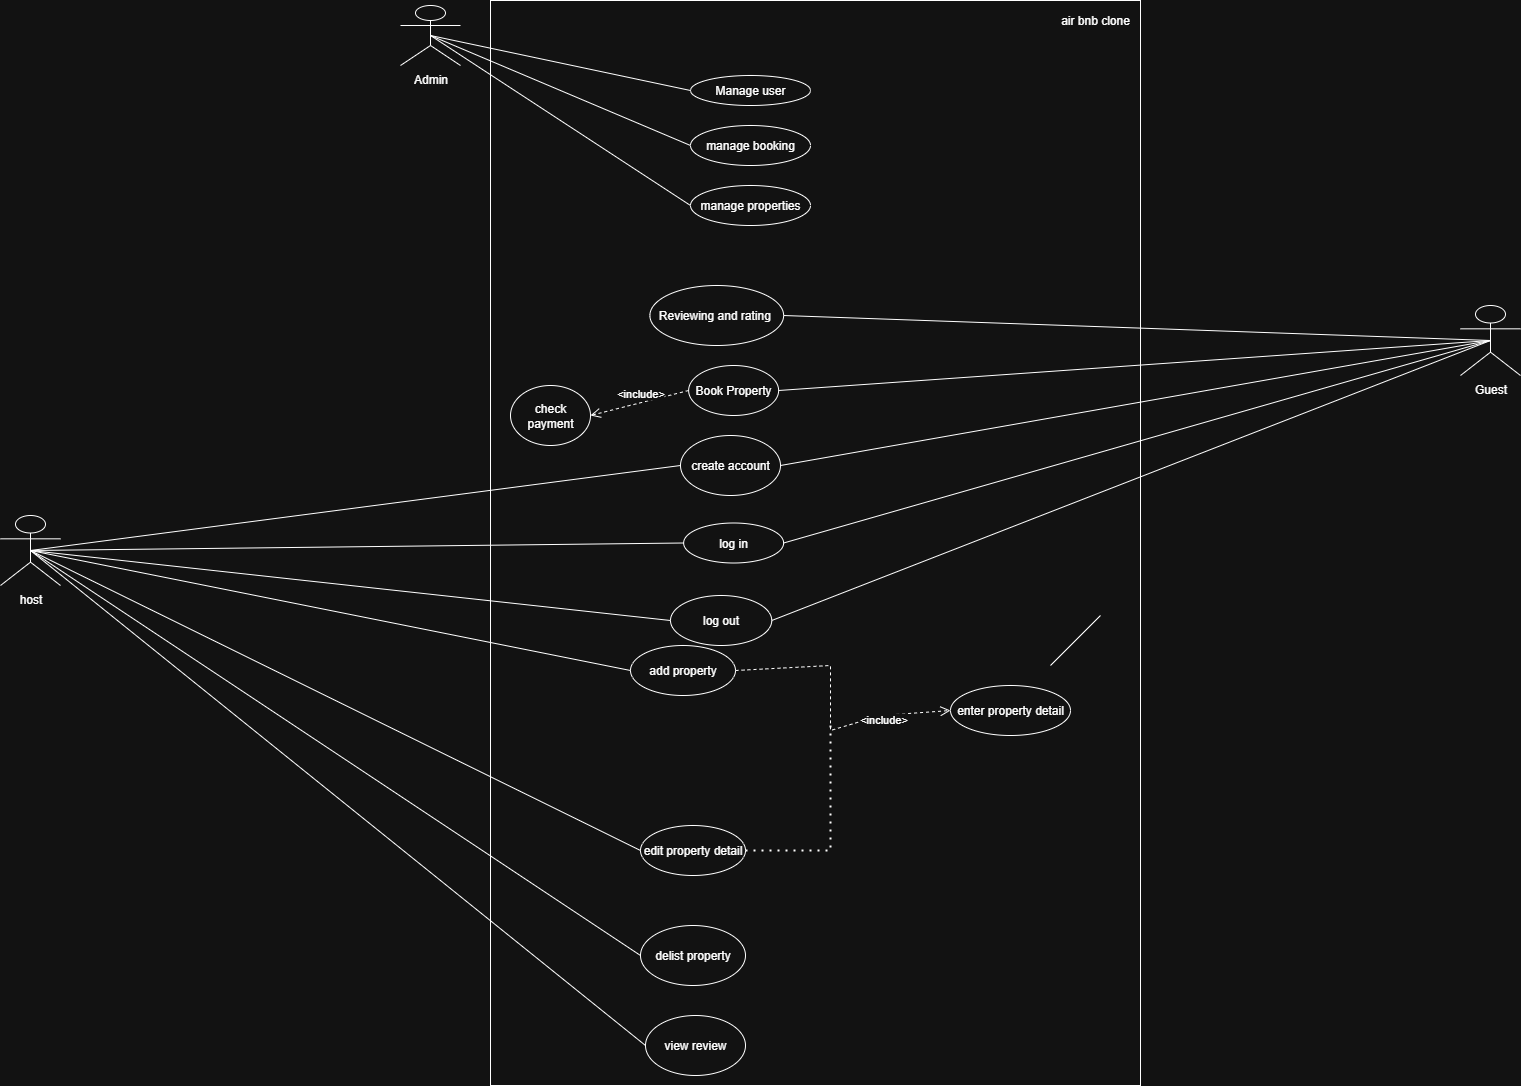

The diagram above was exported from draw.io. Its source (the exported page's mxGraphModel, read from the mxfile embedded in the PNG):
<mxGraphModel dx="3067" dy="2173" grid="1" gridSize="10" guides="1" tooltips="1" connect="1" arrows="1" fold="1" page="1" pageScale="1" pageWidth="850" pageHeight="1100" math="0" shadow="0">
  <root>
    <mxCell id="0" />
    <mxCell id="1" parent="0" />
    <mxCell id="64aSGf2MUDBVl0PCid0V-1" value="Admin" style="shape=umlActor;verticalLabelPosition=bottom;verticalAlign=top;html=1;" vertex="1" parent="1">
      <mxGeometry x="120" y="190" width="60" height="60" as="geometry" />
    </mxCell>
    <mxCell id="64aSGf2MUDBVl0PCid0V-12" value="Guest" style="shape=umlActor;verticalLabelPosition=bottom;verticalAlign=top;html=1;" vertex="1" parent="1">
      <mxGeometry x="1180" y="490" width="60" height="70" as="geometry" />
    </mxCell>
    <mxCell id="64aSGf2MUDBVl0PCid0V-17" value="" style="rounded=0;whiteSpace=wrap;html=1;" vertex="1" parent="1">
      <mxGeometry x="210" y="185" width="650" height="1085" as="geometry" />
    </mxCell>
    <mxCell id="64aSGf2MUDBVl0PCid0V-18" value="air bnb clone" style="text;html=1;align=center;verticalAlign=middle;whiteSpace=wrap;rounded=0;" vertex="1" parent="1">
      <mxGeometry x="730" y="190" width="170" height="30" as="geometry" />
    </mxCell>
    <mxCell id="64aSGf2MUDBVl0PCid0V-19" value="create account" style="ellipse;whiteSpace=wrap;html=1;" vertex="1" parent="1">
      <mxGeometry x="400" y="620" width="100" height="60" as="geometry" />
    </mxCell>
    <mxCell id="64aSGf2MUDBVl0PCid0V-22" value="add property" style="ellipse;whiteSpace=wrap;html=1;" vertex="1" parent="1">
      <mxGeometry x="350" y="830" width="105" height="50" as="geometry" />
    </mxCell>
    <mxCell id="64aSGf2MUDBVl0PCid0V-23" value="Book Property" style="ellipse;whiteSpace=wrap;html=1;" vertex="1" parent="1">
      <mxGeometry x="408.13" y="550" width="90" height="50" as="geometry" />
    </mxCell>
    <mxCell id="64aSGf2MUDBVl0PCid0V-24" value="Reviewing and rating&amp;nbsp;" style="ellipse;whiteSpace=wrap;html=1;" vertex="1" parent="1">
      <mxGeometry x="369.38" y="470" width="133.75" height="60" as="geometry" />
    </mxCell>
    <mxCell id="64aSGf2MUDBVl0PCid0V-25" value="host" style="shape=umlActor;verticalLabelPosition=bottom;verticalAlign=top;html=1;" vertex="1" parent="1">
      <mxGeometry x="-280" y="700" width="60" height="70" as="geometry" />
    </mxCell>
    <mxCell id="64aSGf2MUDBVl0PCid0V-26" value="" style="endArrow=none;html=1;rounded=0;exitX=0.5;exitY=0.5;exitDx=0;exitDy=0;exitPerimeter=0;entryX=0;entryY=0.5;entryDx=0;entryDy=0;" edge="1" parent="1" source="64aSGf2MUDBVl0PCid0V-25" target="64aSGf2MUDBVl0PCid0V-19">
      <mxGeometry width="50" height="50" relative="1" as="geometry">
        <mxPoint x="380" y="770" as="sourcePoint" />
        <mxPoint x="430" y="720" as="targetPoint" />
      </mxGeometry>
    </mxCell>
    <mxCell id="64aSGf2MUDBVl0PCid0V-27" value="" style="endArrow=none;html=1;rounded=0;entryX=1;entryY=0.5;entryDx=0;entryDy=0;exitX=0.5;exitY=0.5;exitDx=0;exitDy=0;exitPerimeter=0;" edge="1" parent="1" source="64aSGf2MUDBVl0PCid0V-12" target="64aSGf2MUDBVl0PCid0V-19">
      <mxGeometry width="50" height="50" relative="1" as="geometry">
        <mxPoint x="380" y="770" as="sourcePoint" />
        <mxPoint x="430" y="720" as="targetPoint" />
      </mxGeometry>
    </mxCell>
    <mxCell id="64aSGf2MUDBVl0PCid0V-28" value="" style="endArrow=none;html=1;rounded=0;exitX=0.5;exitY=0.5;exitDx=0;exitDy=0;exitPerimeter=0;entryX=1;entryY=0.5;entryDx=0;entryDy=0;" edge="1" parent="1" source="64aSGf2MUDBVl0PCid0V-12" target="64aSGf2MUDBVl0PCid0V-24">
      <mxGeometry width="50" height="50" relative="1" as="geometry">
        <mxPoint x="380" y="770" as="sourcePoint" />
        <mxPoint x="430" y="720" as="targetPoint" />
      </mxGeometry>
    </mxCell>
    <mxCell id="64aSGf2MUDBVl0PCid0V-29" value="" style="endArrow=none;html=1;rounded=0;entryX=1;entryY=0.5;entryDx=0;entryDy=0;exitX=0.5;exitY=0.5;exitDx=0;exitDy=0;exitPerimeter=0;" edge="1" parent="1" source="64aSGf2MUDBVl0PCid0V-12" target="64aSGf2MUDBVl0PCid0V-23">
      <mxGeometry width="50" height="50" relative="1" as="geometry">
        <mxPoint x="290" y="575" as="sourcePoint" />
        <mxPoint x="585" y="450" as="targetPoint" />
      </mxGeometry>
    </mxCell>
    <mxCell id="64aSGf2MUDBVl0PCid0V-30" value="" style="endArrow=none;html=1;rounded=0;exitX=0.5;exitY=0.5;exitDx=0;exitDy=0;exitPerimeter=0;entryX=0;entryY=0.5;entryDx=0;entryDy=0;" edge="1" parent="1" source="64aSGf2MUDBVl0PCid0V-25" target="64aSGf2MUDBVl0PCid0V-22">
      <mxGeometry width="50" height="50" relative="1" as="geometry">
        <mxPoint x="380" y="770" as="sourcePoint" />
        <mxPoint x="430" y="720" as="targetPoint" />
      </mxGeometry>
    </mxCell>
    <mxCell id="64aSGf2MUDBVl0PCid0V-33" value="check&lt;div&gt;payment&lt;/div&gt;" style="ellipse;whiteSpace=wrap;html=1;" vertex="1" parent="1">
      <mxGeometry x="230" y="570" width="80" height="60" as="geometry" />
    </mxCell>
    <mxCell id="64aSGf2MUDBVl0PCid0V-34" value="&amp;lt;include&amp;gt;" style="html=1;verticalAlign=bottom;endArrow=open;dashed=1;endSize=8;curved=0;rounded=0;exitX=0;exitY=0.5;exitDx=0;exitDy=0;entryX=1;entryY=0.5;entryDx=0;entryDy=0;" edge="1" parent="1" source="64aSGf2MUDBVl0PCid0V-23" target="64aSGf2MUDBVl0PCid0V-33">
      <mxGeometry relative="1" as="geometry">
        <mxPoint x="450" y="400" as="sourcePoint" />
        <mxPoint x="350" y="430" as="targetPoint" />
      </mxGeometry>
    </mxCell>
    <mxCell id="64aSGf2MUDBVl0PCid0V-36" value="edit property detail" style="ellipse;whiteSpace=wrap;html=1;" vertex="1" parent="1">
      <mxGeometry x="360" y="1010" width="105" height="50" as="geometry" />
    </mxCell>
    <mxCell id="64aSGf2MUDBVl0PCid0V-37" value="delist property" style="ellipse;whiteSpace=wrap;html=1;" vertex="1" parent="1">
      <mxGeometry x="360" y="1110" width="105" height="60" as="geometry" />
    </mxCell>
    <mxCell id="64aSGf2MUDBVl0PCid0V-38" value="" style="endArrow=none;html=1;rounded=0;entryX=0.5;entryY=0.5;entryDx=0;entryDy=0;entryPerimeter=0;exitX=0;exitY=0.5;exitDx=0;exitDy=0;" edge="1" parent="1" source="64aSGf2MUDBVl0PCid0V-36" target="64aSGf2MUDBVl0PCid0V-25">
      <mxGeometry width="50" height="50" relative="1" as="geometry">
        <mxPoint x="380" y="640" as="sourcePoint" />
        <mxPoint x="430" y="580" as="targetPoint" />
      </mxGeometry>
    </mxCell>
    <mxCell id="64aSGf2MUDBVl0PCid0V-39" value="" style="endArrow=none;html=1;rounded=0;entryX=0.5;entryY=0.5;entryDx=0;entryDy=0;entryPerimeter=0;exitX=0;exitY=0.5;exitDx=0;exitDy=0;" edge="1" parent="1" source="64aSGf2MUDBVl0PCid0V-37" target="64aSGf2MUDBVl0PCid0V-25">
      <mxGeometry width="50" height="50" relative="1" as="geometry">
        <mxPoint x="380" y="630" as="sourcePoint" />
        <mxPoint x="430" y="580" as="targetPoint" />
      </mxGeometry>
    </mxCell>
    <mxCell id="64aSGf2MUDBVl0PCid0V-42" value="view review" style="ellipse;whiteSpace=wrap;html=1;" vertex="1" parent="1">
      <mxGeometry x="365" y="1200" width="100" height="60" as="geometry" />
    </mxCell>
    <mxCell id="64aSGf2MUDBVl0PCid0V-44" value="" style="endArrow=none;html=1;rounded=0;entryX=0.5;entryY=0.5;entryDx=0;entryDy=0;entryPerimeter=0;exitX=0;exitY=0.5;exitDx=0;exitDy=0;" edge="1" parent="1" source="64aSGf2MUDBVl0PCid0V-42" target="64aSGf2MUDBVl0PCid0V-25">
      <mxGeometry width="50" height="50" relative="1" as="geometry">
        <mxPoint x="330" y="630" as="sourcePoint" />
        <mxPoint x="380" y="580" as="targetPoint" />
      </mxGeometry>
    </mxCell>
    <mxCell id="64aSGf2MUDBVl0PCid0V-45" value="log in" style="ellipse;whiteSpace=wrap;html=1;" vertex="1" parent="1">
      <mxGeometry x="403.13" y="707.5" width="100" height="40" as="geometry" />
    </mxCell>
    <mxCell id="64aSGf2MUDBVl0PCid0V-46" value="log out" style="ellipse;whiteSpace=wrap;html=1;" vertex="1" parent="1">
      <mxGeometry x="390" y="780" width="101.25" height="50" as="geometry" />
    </mxCell>
    <mxCell id="64aSGf2MUDBVl0PCid0V-49" value="enter property detail" style="ellipse;whiteSpace=wrap;html=1;" vertex="1" parent="1">
      <mxGeometry x="670" y="870" width="120" height="50" as="geometry" />
    </mxCell>
    <mxCell id="64aSGf2MUDBVl0PCid0V-52" value="" style="html=1;verticalAlign=bottom;endArrow=open;dashed=1;endSize=8;curved=0;rounded=0;exitX=1;exitY=0.5;exitDx=0;exitDy=0;entryX=0;entryY=0.5;entryDx=0;entryDy=0;" edge="1" parent="1" source="64aSGf2MUDBVl0PCid0V-22" target="64aSGf2MUDBVl0PCid0V-49">
      <mxGeometry relative="1" as="geometry">
        <mxPoint x="400" y="800" as="sourcePoint" />
        <mxPoint x="320" y="800" as="targetPoint" />
        <Array as="points">
          <mxPoint x="550" y="850" />
          <mxPoint x="550" y="915" />
          <mxPoint x="600" y="900" />
        </Array>
      </mxGeometry>
    </mxCell>
    <mxCell id="64aSGf2MUDBVl0PCid0V-56" value="&amp;lt;include&amp;gt;" style="edgeLabel;html=1;align=center;verticalAlign=middle;resizable=0;points=[];" vertex="1" connectable="0" parent="64aSGf2MUDBVl0PCid0V-52">
      <mxGeometry x="0.5207" y="-2" relative="1" as="geometry">
        <mxPoint as="offset" />
      </mxGeometry>
    </mxCell>
    <mxCell id="64aSGf2MUDBVl0PCid0V-54" value="" style="endArrow=none;dashed=1;html=1;dashPattern=1 3;strokeWidth=2;rounded=0;" edge="1" parent="1" source="64aSGf2MUDBVl0PCid0V-36">
      <mxGeometry width="50" height="50" relative="1" as="geometry">
        <mxPoint x="460.0000000000025" y="965" as="sourcePoint" />
        <mxPoint x="550" y="910" as="targetPoint" />
        <Array as="points">
          <mxPoint x="550" y="1035" />
        </Array>
      </mxGeometry>
    </mxCell>
    <mxCell id="64aSGf2MUDBVl0PCid0V-58" value="" style="endArrow=none;html=1;rounded=0;exitX=0.5;exitY=0.5;exitDx=0;exitDy=0;exitPerimeter=0;entryX=0;entryY=0.5;entryDx=0;entryDy=0;" edge="1" parent="1" source="64aSGf2MUDBVl0PCid0V-25" target="64aSGf2MUDBVl0PCid0V-46">
      <mxGeometry width="50" height="50" relative="1" as="geometry">
        <mxPoint x="310" y="650" as="sourcePoint" />
        <mxPoint x="613" y="630" as="targetPoint" />
      </mxGeometry>
    </mxCell>
    <mxCell id="64aSGf2MUDBVl0PCid0V-59" value="" style="endArrow=none;html=1;rounded=0;exitX=0.5;exitY=0.5;exitDx=0;exitDy=0;exitPerimeter=0;entryX=1;entryY=0.5;entryDx=0;entryDy=0;" edge="1" parent="1" source="64aSGf2MUDBVl0PCid0V-12" target="64aSGf2MUDBVl0PCid0V-45">
      <mxGeometry width="50" height="50" relative="1" as="geometry">
        <mxPoint x="160" y="550" as="sourcePoint" />
        <mxPoint x="463" y="530" as="targetPoint" />
      </mxGeometry>
    </mxCell>
    <mxCell id="64aSGf2MUDBVl0PCid0V-60" value="" style="endArrow=none;html=1;rounded=0;exitX=0.5;exitY=0.5;exitDx=0;exitDy=0;exitPerimeter=0;entryX=1;entryY=0.5;entryDx=0;entryDy=0;" edge="1" parent="1" source="64aSGf2MUDBVl0PCid0V-12" target="64aSGf2MUDBVl0PCid0V-46">
      <mxGeometry width="50" height="50" relative="1" as="geometry">
        <mxPoint x="210" y="610" as="sourcePoint" />
        <mxPoint x="513" y="590" as="targetPoint" />
      </mxGeometry>
    </mxCell>
    <mxCell id="64aSGf2MUDBVl0PCid0V-61" value="" style="endArrow=none;html=1;rounded=0;exitX=0.5;exitY=0.5;exitDx=0;exitDy=0;exitPerimeter=0;entryX=0;entryY=0.5;entryDx=0;entryDy=0;" edge="1" parent="1" source="64aSGf2MUDBVl0PCid0V-25" target="64aSGf2MUDBVl0PCid0V-45">
      <mxGeometry width="50" height="50" relative="1" as="geometry">
        <mxPoint x="200" y="590" as="sourcePoint" />
        <mxPoint x="503" y="570" as="targetPoint" />
      </mxGeometry>
    </mxCell>
    <mxCell id="64aSGf2MUDBVl0PCid0V-67" value="manage properties" style="ellipse;whiteSpace=wrap;html=1;" vertex="1" parent="1">
      <mxGeometry x="410" y="370" width="120" height="40" as="geometry" />
    </mxCell>
    <mxCell id="64aSGf2MUDBVl0PCid0V-70" value="Manage user" style="ellipse;whiteSpace=wrap;html=1;" vertex="1" parent="1">
      <mxGeometry x="410" y="260" width="120" height="30" as="geometry" />
    </mxCell>
    <mxCell id="64aSGf2MUDBVl0PCid0V-71" value="manage booking" style="ellipse;whiteSpace=wrap;html=1;" vertex="1" parent="1">
      <mxGeometry x="410" y="310" width="120" height="40" as="geometry" />
    </mxCell>
    <mxCell id="64aSGf2MUDBVl0PCid0V-73" value="" style="endArrow=none;html=1;rounded=0;" edge="1" parent="1">
      <mxGeometry width="50" height="50" relative="1" as="geometry">
        <mxPoint x="770" y="850" as="sourcePoint" />
        <mxPoint x="820" y="800" as="targetPoint" />
      </mxGeometry>
    </mxCell>
    <mxCell id="64aSGf2MUDBVl0PCid0V-77" value="" style="endArrow=none;html=1;rounded=0;exitX=0;exitY=0.5;exitDx=0;exitDy=0;entryX=0.5;entryY=0.5;entryDx=0;entryDy=0;entryPerimeter=0;" edge="1" parent="1" source="64aSGf2MUDBVl0PCid0V-70" target="64aSGf2MUDBVl0PCid0V-1">
      <mxGeometry width="50" height="50" relative="1" as="geometry">
        <mxPoint x="973" y="365" as="sourcePoint" />
        <mxPoint x="300" y="330" as="targetPoint" />
      </mxGeometry>
    </mxCell>
    <mxCell id="64aSGf2MUDBVl0PCid0V-78" value="" style="endArrow=none;html=1;rounded=0;exitX=0;exitY=0.5;exitDx=0;exitDy=0;entryX=0.5;entryY=0.5;entryDx=0;entryDy=0;entryPerimeter=0;" edge="1" parent="1" source="64aSGf2MUDBVl0PCid0V-71" target="64aSGf2MUDBVl0PCid0V-1">
      <mxGeometry width="50" height="50" relative="1" as="geometry">
        <mxPoint x="600" y="495" as="sourcePoint" />
        <mxPoint x="340" y="440" as="targetPoint" />
      </mxGeometry>
    </mxCell>
    <mxCell id="64aSGf2MUDBVl0PCid0V-79" value="" style="endArrow=none;html=1;rounded=0;exitX=0;exitY=0.5;exitDx=0;exitDy=0;entryX=0.5;entryY=0.5;entryDx=0;entryDy=0;entryPerimeter=0;" edge="1" parent="1" source="64aSGf2MUDBVl0PCid0V-67" target="64aSGf2MUDBVl0PCid0V-1">
      <mxGeometry width="50" height="50" relative="1" as="geometry">
        <mxPoint x="740" y="535" as="sourcePoint" />
        <mxPoint x="480" y="480" as="targetPoint" />
      </mxGeometry>
    </mxCell>
  </root>
</mxGraphModel>